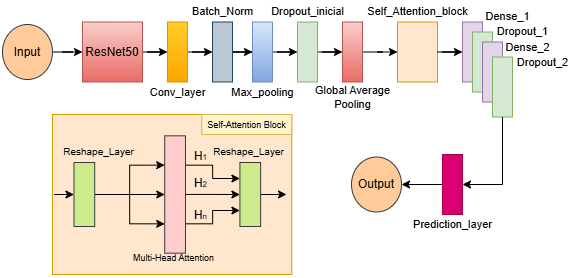

The diagram above was exported from draw.io. Its source (the exported page's mxGraphModel, read from the mxfile embedded in the PNG):
<mxGraphModel dx="724" dy="366" grid="1" gridSize="10" guides="1" tooltips="1" connect="1" arrows="1" fold="1" page="1" pageScale="1" pageWidth="827" pageHeight="1169" math="0" shadow="0">
  <root>
    <mxCell id="0" />
    <mxCell id="1" parent="0" />
    <mxCell id="DIcqsgywZD_siY0p0NZ6-14" style="edgeStyle=orthogonalEdgeStyle;rounded=0;orthogonalLoop=1;jettySize=auto;html=1;entryX=0;entryY=0.5;entryDx=0;entryDy=0;" parent="1" source="DIcqsgywZD_siY0p0NZ6-1" target="DIcqsgywZD_siY0p0NZ6-4" edge="1">
      <mxGeometry relative="1" as="geometry" />
    </mxCell>
    <mxCell id="DIcqsgywZD_siY0p0NZ6-1" value="ResNet50" style="rounded=0;whiteSpace=wrap;html=1;fillColor=#f8cecc;gradientColor=#ea6b66;strokeColor=#b85450;" parent="1" vertex="1">
      <mxGeometry x="120" y="127.5" width="60" height="60" as="geometry" />
    </mxCell>
    <mxCell id="DIcqsgywZD_siY0p0NZ6-53" style="edgeStyle=orthogonalEdgeStyle;rounded=0;orthogonalLoop=1;jettySize=auto;html=1;entryX=0;entryY=0.5;entryDx=0;entryDy=0;" parent="1" source="DIcqsgywZD_siY0p0NZ6-2" target="DIcqsgywZD_siY0p0NZ6-1" edge="1">
      <mxGeometry relative="1" as="geometry" />
    </mxCell>
    <mxCell id="DIcqsgywZD_siY0p0NZ6-2" value="Input" style="ellipse;whiteSpace=wrap;html=1;fillColor=#ffcc99;strokeColor=#36393d;" parent="1" vertex="1">
      <mxGeometry x="40" y="130" width="50" height="55" as="geometry" />
    </mxCell>
    <mxCell id="DIcqsgywZD_siY0p0NZ6-15" style="edgeStyle=orthogonalEdgeStyle;rounded=0;orthogonalLoop=1;jettySize=auto;html=1;entryX=0;entryY=0.5;entryDx=0;entryDy=0;" parent="1" source="DIcqsgywZD_siY0p0NZ6-4" target="DIcqsgywZD_siY0p0NZ6-5" edge="1">
      <mxGeometry relative="1" as="geometry" />
    </mxCell>
    <mxCell id="DIcqsgywZD_siY0p0NZ6-16" style="edgeStyle=orthogonalEdgeStyle;rounded=0;orthogonalLoop=1;jettySize=auto;html=1;entryX=0;entryY=0.5;entryDx=0;entryDy=0;" parent="1" source="DIcqsgywZD_siY0p0NZ6-5" target="DIcqsgywZD_siY0p0NZ6-6" edge="1">
      <mxGeometry relative="1" as="geometry" />
    </mxCell>
    <mxCell id="DIcqsgywZD_siY0p0NZ6-17" style="edgeStyle=orthogonalEdgeStyle;rounded=0;orthogonalLoop=1;jettySize=auto;html=1;entryX=0;entryY=0.5;entryDx=0;entryDy=0;" parent="1" source="DIcqsgywZD_siY0p0NZ6-6" target="DIcqsgywZD_siY0p0NZ6-8" edge="1">
      <mxGeometry relative="1" as="geometry" />
    </mxCell>
    <mxCell id="DIcqsgywZD_siY0p0NZ6-28" style="edgeStyle=orthogonalEdgeStyle;rounded=0;orthogonalLoop=1;jettySize=auto;html=1;entryX=0;entryY=0.5;entryDx=0;entryDy=0;" parent="1" source="DIcqsgywZD_siY0p0NZ6-7" target="DIcqsgywZD_siY0p0NZ6-27" edge="1">
      <mxGeometry relative="1" as="geometry" />
    </mxCell>
    <mxCell id="DIcqsgywZD_siY0p0NZ6-18" style="edgeStyle=orthogonalEdgeStyle;rounded=0;orthogonalLoop=1;jettySize=auto;html=1;entryX=0;entryY=0.5;entryDx=0;entryDy=0;" parent="1" source="DIcqsgywZD_siY0p0NZ6-8" target="DIcqsgywZD_siY0p0NZ6-7" edge="1">
      <mxGeometry relative="1" as="geometry" />
    </mxCell>
    <mxCell id="DIcqsgywZD_siY0p0NZ6-54" value="" style="group" parent="1" vertex="1" connectable="0">
      <mxGeometry x="180" y="127.5" width="75" height="80" as="geometry" />
    </mxCell>
    <mxCell id="DIcqsgywZD_siY0p0NZ6-4" value="" style="rounded=0;whiteSpace=wrap;html=1;fillColor=#ffcd28;strokeColor=#d79b00;gradientColor=#ffa500;" parent="DIcqsgywZD_siY0p0NZ6-54" vertex="1">
      <mxGeometry x="25" width="20" height="60" as="geometry" />
    </mxCell>
    <mxCell id="DIcqsgywZD_siY0p0NZ6-9" value="&lt;font&gt;Conv_layer&lt;/font&gt;" style="text;html=1;align=center;verticalAlign=middle;resizable=0;points=[];autosize=1;strokeColor=none;fillColor=none;fontSize=11;spacing=0;" parent="DIcqsgywZD_siY0p0NZ6-54" vertex="1">
      <mxGeometry x="-5" y="60" width="80" height="20" as="geometry" />
    </mxCell>
    <mxCell id="DIcqsgywZD_siY0p0NZ6-55" value="" style="group" parent="1" vertex="1" connectable="0">
      <mxGeometry x="230" y="107.5" width="70" height="80" as="geometry" />
    </mxCell>
    <mxCell id="DIcqsgywZD_siY0p0NZ6-5" value="" style="rounded=0;whiteSpace=wrap;html=1;fillColor=#bac8d3;strokeColor=#23445d;" parent="DIcqsgywZD_siY0p0NZ6-55" vertex="1">
      <mxGeometry x="20" y="20" width="20" height="60" as="geometry" />
    </mxCell>
    <mxCell id="DIcqsgywZD_siY0p0NZ6-10" value="&lt;font&gt;Batch_Norm&lt;/font&gt;" style="text;html=1;align=center;verticalAlign=middle;resizable=0;points=[];autosize=1;strokeColor=none;fillColor=none;fontSize=11;spacing=0;" parent="DIcqsgywZD_siY0p0NZ6-55" vertex="1">
      <mxGeometry x="-10" width="80" height="20" as="geometry" />
    </mxCell>
    <mxCell id="DIcqsgywZD_siY0p0NZ6-56" value="" style="group" parent="1" vertex="1" connectable="0">
      <mxGeometry x="270" y="127.5" width="70" height="80" as="geometry" />
    </mxCell>
    <mxCell id="DIcqsgywZD_siY0p0NZ6-6" value="" style="rounded=0;whiteSpace=wrap;html=1;fillColor=#dae8fc;strokeColor=#6c8ebf;gradientColor=#7ea6e0;" parent="DIcqsgywZD_siY0p0NZ6-56" vertex="1">
      <mxGeometry x="20" width="20" height="60" as="geometry" />
    </mxCell>
    <mxCell id="DIcqsgywZD_siY0p0NZ6-11" value="&lt;font&gt;Max_pooling&lt;/font&gt;" style="text;html=1;align=center;verticalAlign=middle;resizable=0;points=[];autosize=1;strokeColor=none;fillColor=none;fontSize=11;spacing=0;" parent="DIcqsgywZD_siY0p0NZ6-56" vertex="1">
      <mxGeometry x="-10" y="60" width="80" height="20" as="geometry" />
    </mxCell>
    <mxCell id="DIcqsgywZD_siY0p0NZ6-57" value="" style="group" parent="1" vertex="1" connectable="0">
      <mxGeometry x="310" y="107.5" width="80" height="80" as="geometry" />
    </mxCell>
    <mxCell id="DIcqsgywZD_siY0p0NZ6-8" value="" style="rounded=0;whiteSpace=wrap;html=1;fillColor=#d5e8d4;strokeColor=#82b366;" parent="DIcqsgywZD_siY0p0NZ6-57" vertex="1">
      <mxGeometry x="25" y="20" width="20" height="60" as="geometry" />
    </mxCell>
    <mxCell id="DIcqsgywZD_siY0p0NZ6-12" value="&lt;font&gt;Dropout_inicial&lt;/font&gt;" style="text;html=1;align=center;verticalAlign=middle;resizable=0;points=[];autosize=1;strokeColor=none;fillColor=none;fontSize=11;spacing=0;" parent="DIcqsgywZD_siY0p0NZ6-57" vertex="1">
      <mxGeometry x="-10" width="90" height="20" as="geometry" />
    </mxCell>
    <mxCell id="DIcqsgywZD_siY0p0NZ6-58" value="" style="group" parent="1" vertex="1" connectable="0">
      <mxGeometry x="355" y="127.5" width="80" height="95" as="geometry" />
    </mxCell>
    <mxCell id="DIcqsgywZD_siY0p0NZ6-7" value="" style="rounded=0;whiteSpace=wrap;html=1;fillColor=#f8cecc;strokeColor=#b85450;gradientColor=#ea6b66;" parent="DIcqsgywZD_siY0p0NZ6-58" vertex="1">
      <mxGeometry x="25" width="20" height="60" as="geometry" />
    </mxCell>
    <mxCell id="DIcqsgywZD_siY0p0NZ6-13" value="&lt;font&gt;Global Average&lt;/font&gt;&lt;div&gt;&lt;font&gt;Pooling&lt;/font&gt;&lt;/div&gt;" style="text;html=1;align=center;verticalAlign=middle;resizable=0;points=[];autosize=1;strokeColor=none;fillColor=none;fontSize=11;spacing=0;" parent="DIcqsgywZD_siY0p0NZ6-58" vertex="1">
      <mxGeometry x="-10" y="55" width="90" height="40" as="geometry" />
    </mxCell>
    <mxCell id="DIcqsgywZD_siY0p0NZ6-59" value="" style="group" parent="1" vertex="1" connectable="0">
      <mxGeometry x="410" y="107.5" width="105" height="80" as="geometry" />
    </mxCell>
    <mxCell id="DIcqsgywZD_siY0p0NZ6-27" value="" style="rounded=0;whiteSpace=wrap;html=1;fillColor=#ffe6cc;strokeColor=#d79b00;" parent="DIcqsgywZD_siY0p0NZ6-59" vertex="1">
      <mxGeometry x="25" y="20" width="40" height="60" as="geometry" />
    </mxCell>
    <mxCell id="DIcqsgywZD_siY0p0NZ6-29" value="&lt;font&gt;Self_Attention_block&lt;/font&gt;" style="text;html=1;align=center;verticalAlign=middle;resizable=0;points=[];autosize=1;strokeColor=none;fillColor=none;fontSize=11;spacing=0;" parent="DIcqsgywZD_siY0p0NZ6-59" vertex="1">
      <mxGeometry x="-15" width="120" height="20" as="geometry" />
    </mxCell>
    <mxCell id="DIcqsgywZD_siY0p0NZ6-60" value="" style="group" parent="1" vertex="1" connectable="0">
      <mxGeometry x="70" y="220" width="280" height="160" as="geometry" />
    </mxCell>
    <mxCell id="DIcqsgywZD_siY0p0NZ6-51" style="edgeStyle=orthogonalEdgeStyle;rounded=0;orthogonalLoop=1;jettySize=auto;html=1;exitX=0;exitY=0.5;exitDx=0;exitDy=0;entryX=0;entryY=0.5;entryDx=0;entryDy=0;" parent="DIcqsgywZD_siY0p0NZ6-60" source="DIcqsgywZD_siY0p0NZ6-30" target="DIcqsgywZD_siY0p0NZ6-31" edge="1">
      <mxGeometry relative="1" as="geometry" />
    </mxCell>
    <mxCell id="DIcqsgywZD_siY0p0NZ6-30" value="" style="rounded=0;whiteSpace=wrap;html=1;fillColor=#ffe6cc;strokeColor=#d79b00;" parent="DIcqsgywZD_siY0p0NZ6-60" vertex="1">
      <mxGeometry x="20" width="239.26" height="160" as="geometry" />
    </mxCell>
    <mxCell id="DIcqsgywZD_siY0p0NZ6-34" style="edgeStyle=orthogonalEdgeStyle;rounded=0;orthogonalLoop=1;jettySize=auto;html=1;entryX=0;entryY=0.5;entryDx=0;entryDy=0;" parent="DIcqsgywZD_siY0p0NZ6-60" source="DIcqsgywZD_siY0p0NZ6-31" target="DIcqsgywZD_siY0p0NZ6-32" edge="1">
      <mxGeometry relative="1" as="geometry" />
    </mxCell>
    <mxCell id="DIcqsgywZD_siY0p0NZ6-35" style="edgeStyle=orthogonalEdgeStyle;rounded=0;orthogonalLoop=1;jettySize=auto;html=1;entryX=0;entryY=0.25;entryDx=0;entryDy=0;" parent="DIcqsgywZD_siY0p0NZ6-60" source="DIcqsgywZD_siY0p0NZ6-31" target="DIcqsgywZD_siY0p0NZ6-32" edge="1">
      <mxGeometry relative="1" as="geometry" />
    </mxCell>
    <mxCell id="DIcqsgywZD_siY0p0NZ6-36" style="edgeStyle=orthogonalEdgeStyle;rounded=0;orthogonalLoop=1;jettySize=auto;html=1;entryX=0;entryY=0.75;entryDx=0;entryDy=0;" parent="DIcqsgywZD_siY0p0NZ6-60" source="DIcqsgywZD_siY0p0NZ6-31" target="DIcqsgywZD_siY0p0NZ6-32" edge="1">
      <mxGeometry relative="1" as="geometry" />
    </mxCell>
    <mxCell id="DIcqsgywZD_siY0p0NZ6-31" value="" style="rounded=0;whiteSpace=wrap;html=1;fillColor=#cdeb8b;strokeColor=#36393d;" parent="DIcqsgywZD_siY0p0NZ6-60" vertex="1">
      <mxGeometry x="41.48148148148149" y="48" width="20.740740740740744" height="64" as="geometry" />
    </mxCell>
    <mxCell id="DIcqsgywZD_siY0p0NZ6-37" style="edgeStyle=orthogonalEdgeStyle;rounded=0;orthogonalLoop=1;jettySize=auto;html=1;entryX=0;entryY=0.5;entryDx=0;entryDy=0;" parent="DIcqsgywZD_siY0p0NZ6-60" source="DIcqsgywZD_siY0p0NZ6-32" target="DIcqsgywZD_siY0p0NZ6-33" edge="1">
      <mxGeometry relative="1" as="geometry" />
    </mxCell>
    <mxCell id="DIcqsgywZD_siY0p0NZ6-40" style="edgeStyle=orthogonalEdgeStyle;rounded=0;orthogonalLoop=1;jettySize=auto;html=1;exitX=1;exitY=0.25;exitDx=0;exitDy=0;entryX=0;entryY=0.25;entryDx=0;entryDy=0;" parent="DIcqsgywZD_siY0p0NZ6-60" source="DIcqsgywZD_siY0p0NZ6-32" target="DIcqsgywZD_siY0p0NZ6-33" edge="1">
      <mxGeometry relative="1" as="geometry" />
    </mxCell>
    <mxCell id="DIcqsgywZD_siY0p0NZ6-41" style="edgeStyle=orthogonalEdgeStyle;rounded=0;orthogonalLoop=1;jettySize=auto;html=1;exitX=1;exitY=0.75;exitDx=0;exitDy=0;entryX=0;entryY=0.75;entryDx=0;entryDy=0;" parent="DIcqsgywZD_siY0p0NZ6-60" source="DIcqsgywZD_siY0p0NZ6-32" target="DIcqsgywZD_siY0p0NZ6-33" edge="1">
      <mxGeometry relative="1" as="geometry" />
    </mxCell>
    <mxCell id="DIcqsgywZD_siY0p0NZ6-32" value="" style="rounded=0;whiteSpace=wrap;html=1;fillColor=#ffcccc;strokeColor=#36393d;" parent="DIcqsgywZD_siY0p0NZ6-60" vertex="1">
      <mxGeometry x="132.22222222222223" y="21.333333333333332" width="20.740740740740744" height="117.33333333333333" as="geometry" />
    </mxCell>
    <mxCell id="DIcqsgywZD_siY0p0NZ6-50" style="edgeStyle=orthogonalEdgeStyle;rounded=0;orthogonalLoop=1;jettySize=auto;html=1;" parent="DIcqsgywZD_siY0p0NZ6-60" source="DIcqsgywZD_siY0p0NZ6-33" edge="1">
      <mxGeometry relative="1" as="geometry">
        <mxPoint x="254" y="80" as="targetPoint" />
      </mxGeometry>
    </mxCell>
    <mxCell id="DIcqsgywZD_siY0p0NZ6-33" value="" style="rounded=0;whiteSpace=wrap;html=1;fillColor=#cdeb8b;strokeColor=#36393d;" parent="DIcqsgywZD_siY0p0NZ6-60" vertex="1">
      <mxGeometry x="207.40740740740742" y="48" width="20.740740740740744" height="64" as="geometry" />
    </mxCell>
    <mxCell id="DIcqsgywZD_siY0p0NZ6-42" value="&lt;font style=&quot;font-size: 10px;&quot;&gt;Reshape_Layer&lt;/font&gt;" style="text;html=1;align=center;verticalAlign=middle;resizable=0;points=[];autosize=1;strokeColor=none;fillColor=none;fontSize=7;spacing=-4;spacingRight=0;" parent="DIcqsgywZD_siY0p0NZ6-60" vertex="1">
      <mxGeometry x="176.29629629629628" y="32" width="80" height="10" as="geometry" />
    </mxCell>
    <mxCell id="DIcqsgywZD_siY0p0NZ6-43" value="&lt;font style=&quot;font-size: 10px;&quot;&gt;Reshape_Layer&lt;/font&gt;" style="text;html=1;align=center;verticalAlign=middle;resizable=0;points=[];autosize=1;strokeColor=none;fillColor=none;fontSize=7;spacing=-4;spacingRight=0;" parent="DIcqsgywZD_siY0p0NZ6-60" vertex="1">
      <mxGeometry x="25.925925925925927" y="32" width="80" height="10" as="geometry" />
    </mxCell>
    <mxCell id="DIcqsgywZD_siY0p0NZ6-44" value="&lt;font style=&quot;font-size: 9px;&quot;&gt;Multi-Head Attention &lt;/font&gt;" style="text;html=1;align=center;verticalAlign=middle;resizable=0;points=[];autosize=1;strokeColor=none;fillColor=none;fontSize=7;spacing=-4;spacingRight=0;" parent="DIcqsgywZD_siY0p0NZ6-60" vertex="1">
      <mxGeometry x="95.92592592592592" y="138.66666666666669" width="90" height="10" as="geometry" />
    </mxCell>
    <mxCell id="DIcqsgywZD_siY0p0NZ6-47" style="edgeStyle=orthogonalEdgeStyle;rounded=0;orthogonalLoop=1;jettySize=auto;html=1;entryX=0;entryY=0.5;entryDx=0;entryDy=0;" parent="DIcqsgywZD_siY0p0NZ6-60" target="DIcqsgywZD_siY0p0NZ6-31" edge="1">
      <mxGeometry relative="1" as="geometry">
        <mxPoint x="30" y="80" as="sourcePoint" />
        <Array as="points">
          <mxPoint x="21.777777777777775" y="80" />
          <mxPoint x="21.777777777777775" y="80" />
        </Array>
      </mxGeometry>
    </mxCell>
    <mxCell id="DIcqsgywZD_siY0p0NZ6-52" value="&lt;font&gt;Self-Attention Block&lt;/font&gt;" style="text;html=1;align=center;verticalAlign=middle;resizable=0;points=[];autosize=1;strokeColor=#d6b656;fillColor=#fff2cc;fontSize=9;spacing=-2;spacingTop=2;" parent="DIcqsgywZD_siY0p0NZ6-60" vertex="1">
      <mxGeometry x="169.25592592592596" width="90" height="20" as="geometry" />
    </mxCell>
    <mxCell id="DIcqsgywZD_siY0p0NZ6-71" value="H&lt;font style=&quot;font-size: 8px;&quot;&gt;1&lt;/font&gt;" style="text;html=1;align=center;verticalAlign=middle;resizable=0;points=[];autosize=1;strokeColor=none;fillColor=none;spacing=-2;spacingTop=-2;spacingRight=0;spacingBottom=-1;spacingLeft=-1;" parent="DIcqsgywZD_siY0p0NZ6-60" vertex="1">
      <mxGeometry x="158.14814814814815" y="37.33333333333333" width="20" height="10" as="geometry" />
    </mxCell>
    <mxCell id="DIcqsgywZD_siY0p0NZ6-72" value="H&lt;span style=&quot;font-size: 8px;&quot;&gt;2&lt;/span&gt;" style="text;html=1;align=center;verticalAlign=middle;resizable=0;points=[];autosize=1;strokeColor=none;fillColor=none;spacing=-2;spacingTop=-2;spacingRight=0;spacingBottom=-1;spacingLeft=-1;" parent="DIcqsgywZD_siY0p0NZ6-60" vertex="1">
      <mxGeometry x="158.14814814814815" y="64" width="20" height="10" as="geometry" />
    </mxCell>
    <mxCell id="DIcqsgywZD_siY0p0NZ6-73" value="H&lt;span style=&quot;font-size: 8px;&quot;&gt;n&lt;/span&gt;" style="text;html=1;align=center;verticalAlign=middle;resizable=0;points=[];autosize=1;strokeColor=none;fillColor=none;spacing=-2;spacingTop=-2;spacingRight=0;spacingBottom=-1;spacingLeft=-1;" parent="DIcqsgywZD_siY0p0NZ6-60" vertex="1">
      <mxGeometry x="158.14814814814815" y="96" width="20" height="10" as="geometry" />
    </mxCell>
    <mxCell id="DIcqsgywZD_siY0p0NZ6-62" style="edgeStyle=orthogonalEdgeStyle;rounded=0;orthogonalLoop=1;jettySize=auto;html=1;entryX=0;entryY=0.5;entryDx=0;entryDy=0;" parent="1" source="DIcqsgywZD_siY0p0NZ6-27" target="DIcqsgywZD_siY0p0NZ6-19" edge="1">
      <mxGeometry relative="1" as="geometry" />
    </mxCell>
    <mxCell id="DIcqsgywZD_siY0p0NZ6-65" value="" style="group" parent="1" vertex="1" connectable="0">
      <mxGeometry x="500" y="122.5" width="105" height="100" as="geometry" />
    </mxCell>
    <mxCell id="DIcqsgywZD_siY0p0NZ6-19" value="" style="rounded=0;whiteSpace=wrap;html=1;fillColor=#e1d5e7;strokeColor=#9673a6;" parent="DIcqsgywZD_siY0p0NZ6-65" vertex="1">
      <mxGeometry y="5" width="20" height="60" as="geometry" />
    </mxCell>
    <mxCell id="DIcqsgywZD_siY0p0NZ6-20" value="" style="rounded=0;whiteSpace=wrap;html=1;fillColor=#d5e8d4;strokeColor=#82b366;" parent="DIcqsgywZD_siY0p0NZ6-65" vertex="1">
      <mxGeometry x="10" y="15" width="20" height="60" as="geometry" />
    </mxCell>
    <mxCell id="DIcqsgywZD_siY0p0NZ6-21" value="" style="rounded=0;whiteSpace=wrap;html=1;fillColor=#e1d5e7;strokeColor=#9673a6;" parent="DIcqsgywZD_siY0p0NZ6-65" vertex="1">
      <mxGeometry x="20" y="25" width="20" height="60" as="geometry" />
    </mxCell>
    <mxCell id="DIcqsgywZD_siY0p0NZ6-24" value="&lt;font&gt;Dropout_1&lt;/font&gt;" style="text;html=1;align=center;verticalAlign=middle;resizable=0;points=[];autosize=1;strokeColor=none;fillColor=none;fontSize=11;spacing=-4;spacingRight=0;" parent="DIcqsgywZD_siY0p0NZ6-65" vertex="1">
      <mxGeometry x="30" y="10" width="60" height="10" as="geometry" />
    </mxCell>
    <mxCell id="DIcqsgywZD_siY0p0NZ6-25" value="&lt;font&gt;Dense_2&lt;/font&gt;" style="text;html=1;align=center;verticalAlign=middle;resizable=0;points=[];autosize=1;strokeColor=none;fillColor=none;fontSize=11;spacing=-4;spacingRight=0;" parent="DIcqsgywZD_siY0p0NZ6-65" vertex="1">
      <mxGeometry x="40" y="25" width="50" height="10" as="geometry" />
    </mxCell>
    <mxCell id="DIcqsgywZD_siY0p0NZ6-26" value="&lt;font&gt;Dropout_2&lt;/font&gt;" style="text;html=1;align=center;verticalAlign=middle;resizable=0;points=[];autosize=1;strokeColor=none;fillColor=none;fontSize=11;spacing=-4;spacingRight=0;" parent="DIcqsgywZD_siY0p0NZ6-65" vertex="1">
      <mxGeometry x="50" y="40" width="60" height="10" as="geometry" />
    </mxCell>
    <mxCell id="DIcqsgywZD_siY0p0NZ6-64" value="" style="rounded=0;whiteSpace=wrap;html=1;fillColor=#d5e8d4;strokeColor=#82b366;" parent="DIcqsgywZD_siY0p0NZ6-65" vertex="1">
      <mxGeometry x="30" y="40" width="20" height="60" as="geometry" />
    </mxCell>
    <mxCell id="DIcqsgywZD_siY0p0NZ6-23" value="&lt;font&gt;Dense_1&lt;/font&gt;" style="text;html=1;align=center;verticalAlign=middle;resizable=0;points=[];autosize=1;strokeColor=none;fillColor=none;fontSize=11;spacing=-4;spacingRight=0;" parent="DIcqsgywZD_siY0p0NZ6-65" vertex="1">
      <mxGeometry x="20" y="-5" width="50" height="10" as="geometry" />
    </mxCell>
    <mxCell id="DIcqsgywZD_siY0p0NZ6-66" value="Output" style="ellipse;whiteSpace=wrap;html=1;fillColor=#ffcc99;strokeColor=#36393d;" parent="1" vertex="1">
      <mxGeometry x="389" y="262.5" width="50" height="55" as="geometry" />
    </mxCell>
    <mxCell id="_ThbXnL_4UXQI2_gU2OW-1" style="edgeStyle=orthogonalEdgeStyle;rounded=0;orthogonalLoop=1;jettySize=auto;html=1;entryX=1;entryY=0.5;entryDx=0;entryDy=0;" edge="1" parent="1" source="DIcqsgywZD_siY0p0NZ6-76" target="DIcqsgywZD_siY0p0NZ6-66">
      <mxGeometry relative="1" as="geometry" />
    </mxCell>
    <mxCell id="DIcqsgywZD_siY0p0NZ6-76" value="" style="rounded=0;whiteSpace=wrap;html=1;fillColor=#d80073;fontColor=#ffffff;strokeColor=#A50040;" parent="1" vertex="1">
      <mxGeometry x="480" y="260" width="20" height="60" as="geometry" />
    </mxCell>
    <mxCell id="DIcqsgywZD_siY0p0NZ6-79" value="&lt;span&gt;Prediction_layer&lt;/span&gt;" style="text;html=1;align=center;verticalAlign=middle;resizable=0;points=[];autosize=1;strokeColor=none;fillColor=none;fontSize=11;spacing=0;" parent="1" vertex="1">
      <mxGeometry x="440" y="320" width="100" height="20" as="geometry" />
    </mxCell>
    <mxCell id="_ThbXnL_4UXQI2_gU2OW-3" style="edgeStyle=orthogonalEdgeStyle;rounded=0;orthogonalLoop=1;jettySize=auto;html=1;entryX=1;entryY=0.5;entryDx=0;entryDy=0;" edge="1" parent="1" source="DIcqsgywZD_siY0p0NZ6-64" target="DIcqsgywZD_siY0p0NZ6-76">
      <mxGeometry relative="1" as="geometry">
        <Array as="points">
          <mxPoint x="540" y="290" />
        </Array>
      </mxGeometry>
    </mxCell>
  </root>
</mxGraphModel>